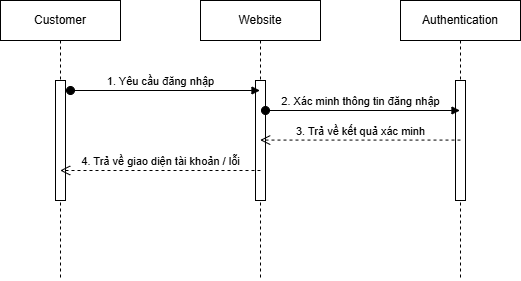

The diagram above was exported from draw.io. Its source (the exported page's mxGraphModel, read from the mxfile embedded in the PNG):
<mxGraphModel dx="868" dy="468" grid="1" gridSize="10" guides="1" tooltips="1" connect="1" arrows="1" fold="1" page="0" pageScale="1" pageWidth="827" pageHeight="1169" math="0" shadow="0">
  <root>
    <mxCell id="0" />
    <mxCell id="1" parent="0" />
    <mxCell id="m-MMasu07IQR6eLbJKfE-2" value="Customer" style="shape=umlLifeline;perimeter=lifelinePerimeter;whiteSpace=wrap;html=1;container=1;dropTarget=0;collapsible=0;recursiveResize=0;outlineConnect=0;portConstraint=eastwest;newEdgeStyle={&quot;curved&quot;:0,&quot;rounded&quot;:0};" vertex="1" parent="1">
      <mxGeometry x="120" y="80" width="120" height="280" as="geometry" />
    </mxCell>
    <mxCell id="m-MMasu07IQR6eLbJKfE-5" value="" style="html=1;points=[[0,0,0,0,5],[0,1,0,0,-5],[1,0,0,0,5],[1,1,0,0,-5]];perimeter=orthogonalPerimeter;outlineConnect=0;targetShapes=umlLifeline;portConstraint=eastwest;newEdgeStyle={&quot;curved&quot;:0,&quot;rounded&quot;:0};" vertex="1" parent="m-MMasu07IQR6eLbJKfE-2">
      <mxGeometry x="55" y="80" width="10" height="120" as="geometry" />
    </mxCell>
    <mxCell id="m-MMasu07IQR6eLbJKfE-3" value="Website" style="shape=umlLifeline;perimeter=lifelinePerimeter;whiteSpace=wrap;html=1;container=1;dropTarget=0;collapsible=0;recursiveResize=0;outlineConnect=0;portConstraint=eastwest;newEdgeStyle={&quot;curved&quot;:0,&quot;rounded&quot;:0};" vertex="1" parent="1">
      <mxGeometry x="320" y="80" width="120" height="280" as="geometry" />
    </mxCell>
    <mxCell id="m-MMasu07IQR6eLbJKfE-6" value="" style="html=1;points=[[0,0,0,0,5],[0,1,0,0,-5],[1,0,0,0,5],[1,1,0,0,-5]];perimeter=orthogonalPerimeter;outlineConnect=0;targetShapes=umlLifeline;portConstraint=eastwest;newEdgeStyle={&quot;curved&quot;:0,&quot;rounded&quot;:0};" vertex="1" parent="m-MMasu07IQR6eLbJKfE-3">
      <mxGeometry x="55" y="80" width="10" height="120" as="geometry" />
    </mxCell>
    <mxCell id="m-MMasu07IQR6eLbJKfE-4" value="Authentication" style="shape=umlLifeline;perimeter=lifelinePerimeter;whiteSpace=wrap;html=1;container=1;dropTarget=0;collapsible=0;recursiveResize=0;outlineConnect=0;portConstraint=eastwest;newEdgeStyle={&quot;curved&quot;:0,&quot;rounded&quot;:0};" vertex="1" parent="1">
      <mxGeometry x="520" y="80" width="120" height="280" as="geometry" />
    </mxCell>
    <mxCell id="m-MMasu07IQR6eLbJKfE-9" value="" style="html=1;points=[[0,0,0,0,5],[0,1,0,0,-5],[1,0,0,0,5],[1,1,0,0,-5]];perimeter=orthogonalPerimeter;outlineConnect=0;targetShapes=umlLifeline;portConstraint=eastwest;newEdgeStyle={&quot;curved&quot;:0,&quot;rounded&quot;:0};" vertex="1" parent="m-MMasu07IQR6eLbJKfE-4">
      <mxGeometry x="55" y="80" width="10" height="120" as="geometry" />
    </mxCell>
    <mxCell id="m-MMasu07IQR6eLbJKfE-7" value="1. Yêu cầu đăng nhập" style="html=1;verticalAlign=bottom;startArrow=oval;startFill=1;endArrow=block;startSize=8;curved=0;rounded=0;" edge="1" parent="1" target="m-MMasu07IQR6eLbJKfE-3">
      <mxGeometry x="-0.0501" width="60" relative="1" as="geometry">
        <mxPoint x="190" y="170" as="sourcePoint" />
        <mxPoint x="584.5" y="170" as="targetPoint" />
        <mxPoint as="offset" />
      </mxGeometry>
    </mxCell>
    <mxCell id="m-MMasu07IQR6eLbJKfE-11" value="2. Xác minh thông tin đăng nhập" style="html=1;verticalAlign=bottom;startArrow=oval;startFill=1;endArrow=block;startSize=8;curved=0;rounded=0;" edge="1" parent="1">
      <mxGeometry x="-0.0231" width="60" relative="1" as="geometry">
        <mxPoint x="385" y="190" as="sourcePoint" />
        <mxPoint x="579.5" y="190" as="targetPoint" />
        <mxPoint as="offset" />
      </mxGeometry>
    </mxCell>
    <mxCell id="m-MMasu07IQR6eLbJKfE-12" value="3. Trả về kết quả xác minh" style="html=1;verticalAlign=bottom;endArrow=open;dashed=1;endSize=8;curved=0;rounded=0;" edge="1" parent="1">
      <mxGeometry relative="1" as="geometry">
        <mxPoint x="580" y="219.57999999999998" as="sourcePoint" />
        <mxPoint x="379.6666666666665" y="219.57999999999998" as="targetPoint" />
      </mxGeometry>
    </mxCell>
    <mxCell id="m-MMasu07IQR6eLbJKfE-13" value="4. Trả về giao diện tài khoản / lỗi" style="html=1;verticalAlign=bottom;endArrow=open;dashed=1;endSize=8;curved=0;rounded=0;" edge="1" parent="1">
      <mxGeometry relative="1" as="geometry">
        <mxPoint x="380" y="250" as="sourcePoint" />
        <mxPoint x="179.66666666666652" y="250" as="targetPoint" />
      </mxGeometry>
    </mxCell>
  </root>
</mxGraphModel>